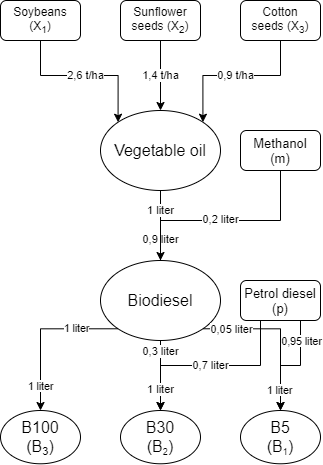

The diagram above was exported from draw.io. Its source (the exported page's mxGraphModel, read from the mxfile embedded in the PNG):
<mxGraphModel dx="825" dy="449" grid="1" gridSize="10" guides="1" tooltips="1" connect="1" arrows="1" fold="1" page="1" pageScale="1" pageWidth="827" pageHeight="1169" math="0" shadow="0">
  <root>
    <mxCell id="WIyWlLk6GJQsqaUBKTNV-0" />
    <mxCell id="WIyWlLk6GJQsqaUBKTNV-1" parent="WIyWlLk6GJQsqaUBKTNV-0" />
    <mxCell id="vh0WixE-MEpjSboxAghs-57" value="" style="group;aspect=fixed;" parent="WIyWlLk6GJQsqaUBKTNV-1" vertex="1" connectable="0">
      <mxGeometry width="320" height="463.28" as="geometry" />
    </mxCell>
    <mxCell id="WIyWlLk6GJQsqaUBKTNV-3" value="Soybeans&lt;br&gt;(X&lt;sub&gt;1&lt;/sub&gt;)" style="rounded=1;whiteSpace=wrap;html=1;fontSize=12;glass=0;strokeWidth=1;shadow=0;" parent="vh0WixE-MEpjSboxAghs-57" vertex="1">
      <mxGeometry width="80" height="40" as="geometry" />
    </mxCell>
    <mxCell id="vh0WixE-MEpjSboxAghs-0" value="Sunflower seeds (X&lt;sub&gt;2&lt;/sub&gt;)" style="rounded=1;whiteSpace=wrap;html=1;fontSize=12;glass=0;strokeWidth=1;shadow=0;" parent="vh0WixE-MEpjSboxAghs-57" vertex="1">
      <mxGeometry x="120" width="80" height="40" as="geometry" />
    </mxCell>
    <mxCell id="vh0WixE-MEpjSboxAghs-1" value="Cotton&lt;br&gt;seeds (X&lt;sub&gt;3&lt;/sub&gt;)" style="rounded=1;whiteSpace=wrap;html=1;fontSize=12;glass=0;strokeWidth=1;shadow=0;" parent="vh0WixE-MEpjSboxAghs-57" vertex="1">
      <mxGeometry x="240" width="80" height="40" as="geometry" />
    </mxCell>
    <mxCell id="vh0WixE-MEpjSboxAghs-2" value="&lt;font style=&quot;font-size: 16px&quot;&gt;Vegetable oil&lt;/font&gt;" style="ellipse;whiteSpace=wrap;html=1;" parent="vh0WixE-MEpjSboxAghs-57" vertex="1">
      <mxGeometry x="100" y="110" width="120" height="80" as="geometry" />
    </mxCell>
    <mxCell id="vh0WixE-MEpjSboxAghs-7" value="2,6 t/ha" style="edgeStyle=orthogonalEdgeStyle;rounded=0;orthogonalLoop=1;jettySize=auto;html=1;exitX=0.5;exitY=1;exitDx=0;exitDy=0;entryX=0;entryY=0;entryDx=0;entryDy=0;" parent="vh0WixE-MEpjSboxAghs-57" source="WIyWlLk6GJQsqaUBKTNV-3" target="vh0WixE-MEpjSboxAghs-2" edge="1">
      <mxGeometry relative="1" as="geometry" />
    </mxCell>
    <mxCell id="vh0WixE-MEpjSboxAghs-8" value="1,4 t/ha" style="edgeStyle=orthogonalEdgeStyle;rounded=0;orthogonalLoop=1;jettySize=auto;html=1;exitX=0.5;exitY=1;exitDx=0;exitDy=0;entryX=0.5;entryY=0;entryDx=0;entryDy=0;" parent="vh0WixE-MEpjSboxAghs-57" source="vh0WixE-MEpjSboxAghs-0" target="vh0WixE-MEpjSboxAghs-2" edge="1">
      <mxGeometry relative="1" as="geometry" />
    </mxCell>
    <mxCell id="vh0WixE-MEpjSboxAghs-9" value="0,9 t/ha" style="edgeStyle=orthogonalEdgeStyle;rounded=0;orthogonalLoop=1;jettySize=auto;html=1;exitX=0.5;exitY=1;exitDx=0;exitDy=0;entryX=1;entryY=0;entryDx=0;entryDy=0;" parent="vh0WixE-MEpjSboxAghs-57" source="vh0WixE-MEpjSboxAghs-1" target="vh0WixE-MEpjSboxAghs-2" edge="1">
      <mxGeometry relative="1" as="geometry" />
    </mxCell>
    <mxCell id="vh0WixE-MEpjSboxAghs-17" style="edgeStyle=orthogonalEdgeStyle;rounded=0;orthogonalLoop=1;jettySize=auto;html=1;exitX=0.5;exitY=1;exitDx=0;exitDy=0;" parent="vh0WixE-MEpjSboxAghs-57" source="vh0WixE-MEpjSboxAghs-12" edge="1">
      <mxGeometry relative="1" as="geometry">
        <mxPoint x="280" y="180" as="sourcePoint" />
        <mxPoint x="160" y="290" as="targetPoint" />
        <Array as="points">
          <mxPoint x="280" y="220" />
          <mxPoint x="160" y="220" />
        </Array>
      </mxGeometry>
    </mxCell>
    <mxCell id="vh0WixE-MEpjSboxAghs-18" value="0,2 liter" style="edgeLabel;html=1;align=center;verticalAlign=middle;resizable=0;points=[];" parent="vh0WixE-MEpjSboxAghs-17" vertex="1" connectable="0">
      <mxGeometry x="0.1251" y="-1" relative="1" as="geometry">
        <mxPoint x="25" as="offset" />
      </mxGeometry>
    </mxCell>
    <mxCell id="vh0WixE-MEpjSboxAghs-21" value="0,9 liter" style="edgeLabel;html=1;align=center;verticalAlign=middle;resizable=0;points=[];" parent="vh0WixE-MEpjSboxAghs-17" vertex="1" connectable="0">
      <mxGeometry x="0.5774" relative="1" as="geometry">
        <mxPoint as="offset" />
      </mxGeometry>
    </mxCell>
    <mxCell id="vh0WixE-MEpjSboxAghs-12" value="&lt;span style=&quot;font-size: 13px&quot;&gt;Methanol&lt;br&gt;(m)&lt;br&gt;&lt;/span&gt;" style="rounded=1;whiteSpace=wrap;html=1;fontSize=12;glass=0;strokeWidth=1;shadow=0;" parent="vh0WixE-MEpjSboxAghs-57" vertex="1">
      <mxGeometry x="240" y="130" width="80" height="40" as="geometry" />
    </mxCell>
    <mxCell id="vh0WixE-MEpjSboxAghs-14" value="&lt;font style=&quot;font-size: 16px&quot;&gt;Biodiesel&lt;/font&gt;" style="ellipse;whiteSpace=wrap;html=1;" parent="vh0WixE-MEpjSboxAghs-57" vertex="1">
      <mxGeometry x="100" y="260" width="120" height="80" as="geometry" />
    </mxCell>
    <mxCell id="vh0WixE-MEpjSboxAghs-15" value="1 liter" style="edgeStyle=orthogonalEdgeStyle;rounded=0;orthogonalLoop=1;jettySize=auto;html=1;entryX=0.5;entryY=0;entryDx=0;entryDy=0;" parent="vh0WixE-MEpjSboxAghs-57" source="vh0WixE-MEpjSboxAghs-2" target="vh0WixE-MEpjSboxAghs-14" edge="1">
      <mxGeometry x="-0.4286" relative="1" as="geometry">
        <mxPoint as="offset" />
      </mxGeometry>
    </mxCell>
    <mxCell id="vh0WixE-MEpjSboxAghs-22" value="&lt;span style=&quot;font-size: 13px&quot;&gt;Petrol diesel&lt;br&gt;(p)&lt;br&gt;&lt;/span&gt;" style="rounded=1;whiteSpace=wrap;html=1;fontSize=12;glass=0;strokeWidth=1;shadow=0;" parent="vh0WixE-MEpjSboxAghs-57" vertex="1">
      <mxGeometry x="240" y="280" width="80" height="40" as="geometry" />
    </mxCell>
    <mxCell id="vh0WixE-MEpjSboxAghs-24" value="&lt;font style=&quot;font-size: 16px&quot;&gt;B30&lt;br&gt;(B&lt;/font&gt;&lt;font style=&quot;font-size: 11.1111px&quot;&gt;&lt;sub&gt;2&lt;/sub&gt;&lt;/font&gt;&lt;font&gt;&lt;font style=&quot;font-size: 12px&quot;&gt;&lt;span style=&quot;font-size: 16px&quot;&gt;)&lt;/span&gt;&lt;/font&gt;&lt;br&gt;&lt;/font&gt;" style="ellipse;whiteSpace=wrap;html=1;aspect=fixed;" parent="vh0WixE-MEpjSboxAghs-57" vertex="1">
      <mxGeometry x="120" y="410" width="80" height="53.28" as="geometry" />
    </mxCell>
    <mxCell id="vh0WixE-MEpjSboxAghs-40" style="edgeStyle=orthogonalEdgeStyle;rounded=0;orthogonalLoop=1;jettySize=auto;html=1;exitX=0.5;exitY=1;exitDx=0;exitDy=0;entryX=0.5;entryY=0;entryDx=0;entryDy=0;" parent="vh0WixE-MEpjSboxAghs-57" source="vh0WixE-MEpjSboxAghs-14" target="vh0WixE-MEpjSboxAghs-24" edge="1">
      <mxGeometry relative="1" as="geometry" />
    </mxCell>
    <mxCell id="vh0WixE-MEpjSboxAghs-46" value="0,3 liter" style="edgeLabel;html=1;align=center;verticalAlign=middle;resizable=0;points=[];" parent="vh0WixE-MEpjSboxAghs-40" vertex="1" connectable="0">
      <mxGeometry x="-0.6776" relative="1" as="geometry">
        <mxPoint as="offset" />
      </mxGeometry>
    </mxCell>
    <mxCell id="vh0WixE-MEpjSboxAghs-41" value="0,7 liter" style="edgeStyle=orthogonalEdgeStyle;rounded=0;orthogonalLoop=1;jettySize=auto;html=1;exitX=0.25;exitY=1;exitDx=0;exitDy=0;entryX=0.5;entryY=0;entryDx=0;entryDy=0;jumpStyle=gap;shadow=0;sketch=0;" parent="vh0WixE-MEpjSboxAghs-57" source="vh0WixE-MEpjSboxAghs-22" target="vh0WixE-MEpjSboxAghs-24" edge="1">
      <mxGeometry relative="1" as="geometry" />
    </mxCell>
    <mxCell id="vh0WixE-MEpjSboxAghs-47" value="1 liter" style="edgeLabel;html=1;align=center;verticalAlign=middle;resizable=0;points=[];" parent="vh0WixE-MEpjSboxAghs-41" vertex="1" connectable="0">
      <mxGeometry x="0.7729" relative="1" as="geometry">
        <mxPoint as="offset" />
      </mxGeometry>
    </mxCell>
    <mxCell id="vh0WixE-MEpjSboxAghs-25" value="&lt;font style=&quot;font-size: 16px&quot;&gt;B5&lt;br&gt;(B&lt;/font&gt;&lt;font&gt;&lt;span style=&quot;font-size: 11.1111px&quot;&gt;&lt;sub&gt;1&lt;/sub&gt;&lt;/span&gt;&lt;font style=&quot;font-size: 12px&quot;&gt;&lt;span style=&quot;font-size: 16px&quot;&gt;)&lt;/span&gt;&lt;/font&gt;&lt;br&gt;&lt;/font&gt;" style="ellipse;whiteSpace=wrap;html=1;aspect=fixed;" parent="vh0WixE-MEpjSboxAghs-57" vertex="1">
      <mxGeometry x="240" y="410" width="80" height="53.28" as="geometry" />
    </mxCell>
    <mxCell id="vh0WixE-MEpjSboxAghs-42" style="edgeStyle=orthogonalEdgeStyle;rounded=0;orthogonalLoop=1;jettySize=auto;html=1;exitX=1;exitY=1;exitDx=0;exitDy=0;entryX=0.5;entryY=0;entryDx=0;entryDy=0;" parent="vh0WixE-MEpjSboxAghs-57" source="vh0WixE-MEpjSboxAghs-14" target="vh0WixE-MEpjSboxAghs-25" edge="1">
      <mxGeometry relative="1" as="geometry">
        <Array as="points">
          <mxPoint x="280" y="328" />
        </Array>
      </mxGeometry>
    </mxCell>
    <mxCell id="vh0WixE-MEpjSboxAghs-49" value="0,05 liter" style="edgeLabel;html=1;align=center;verticalAlign=middle;resizable=0;points=[];" parent="vh0WixE-MEpjSboxAghs-42" vertex="1" connectable="0">
      <mxGeometry x="-0.4977" relative="1" as="geometry">
        <mxPoint x="-12" as="offset" />
      </mxGeometry>
    </mxCell>
    <mxCell id="vh0WixE-MEpjSboxAghs-44" style="edgeStyle=orthogonalEdgeStyle;rounded=0;orthogonalLoop=1;jettySize=auto;html=1;exitX=0.75;exitY=1;exitDx=0;exitDy=0;entryX=0.5;entryY=0;entryDx=0;entryDy=0;" parent="vh0WixE-MEpjSboxAghs-57" source="vh0WixE-MEpjSboxAghs-22" target="vh0WixE-MEpjSboxAghs-25" edge="1">
      <mxGeometry relative="1" as="geometry" />
    </mxCell>
    <mxCell id="vh0WixE-MEpjSboxAghs-50" value="0,95 liter" style="edgeLabel;html=1;align=center;verticalAlign=middle;resizable=0;points=[];fontSize=10.5;" parent="vh0WixE-MEpjSboxAghs-44" vertex="1" connectable="0">
      <mxGeometry x="-0.639" y="1" relative="1" as="geometry">
        <mxPoint as="offset" />
      </mxGeometry>
    </mxCell>
    <mxCell id="vh0WixE-MEpjSboxAghs-52" value="1 liter" style="edgeLabel;html=1;align=center;verticalAlign=middle;resizable=0;points=[];fontSize=10.5;" parent="vh0WixE-MEpjSboxAghs-44" vertex="1" connectable="0">
      <mxGeometry x="0.6182" y="-1" relative="1" as="geometry">
        <mxPoint as="offset" />
      </mxGeometry>
    </mxCell>
    <mxCell id="vh0WixE-MEpjSboxAghs-26" value="&lt;font style=&quot;font-size: 16px&quot;&gt;B100&lt;br&gt;(B&lt;/font&gt;&lt;font style=&quot;font-size: 13.3333px&quot;&gt;&lt;sub&gt;3&lt;/sub&gt;&lt;/font&gt;&lt;font&gt;&lt;span style=&quot;font-size: 16px&quot;&gt;)&lt;/span&gt;&lt;br&gt;&lt;/font&gt;" style="ellipse;whiteSpace=wrap;html=1;aspect=fixed;" parent="vh0WixE-MEpjSboxAghs-57" vertex="1">
      <mxGeometry y="410" width="80" height="53.28" as="geometry" />
    </mxCell>
    <mxCell id="vh0WixE-MEpjSboxAghs-51" style="edgeStyle=orthogonalEdgeStyle;rounded=0;orthogonalLoop=1;jettySize=auto;html=1;exitX=0;exitY=1;exitDx=0;exitDy=0;entryX=0.5;entryY=0;entryDx=0;entryDy=0;fontSize=10.5;" parent="vh0WixE-MEpjSboxAghs-57" source="vh0WixE-MEpjSboxAghs-14" target="vh0WixE-MEpjSboxAghs-26" edge="1">
      <mxGeometry relative="1" as="geometry" />
    </mxCell>
    <mxCell id="vh0WixE-MEpjSboxAghs-53" value="1 liter" style="edgeLabel;html=1;align=center;verticalAlign=middle;resizable=0;points=[];fontSize=10.5;" parent="vh0WixE-MEpjSboxAghs-51" vertex="1" connectable="0">
      <mxGeometry x="-0.4796" y="-2" relative="1" as="geometry">
        <mxPoint as="offset" />
      </mxGeometry>
    </mxCell>
    <mxCell id="vh0WixE-MEpjSboxAghs-54" value="1 liter" style="edgeLabel;html=1;align=center;verticalAlign=middle;resizable=0;points=[];fontSize=10.5;" parent="vh0WixE-MEpjSboxAghs-51" vertex="1" connectable="0">
      <mxGeometry x="0.686" relative="1" as="geometry">
        <mxPoint as="offset" />
      </mxGeometry>
    </mxCell>
  </root>
</mxGraphModel>